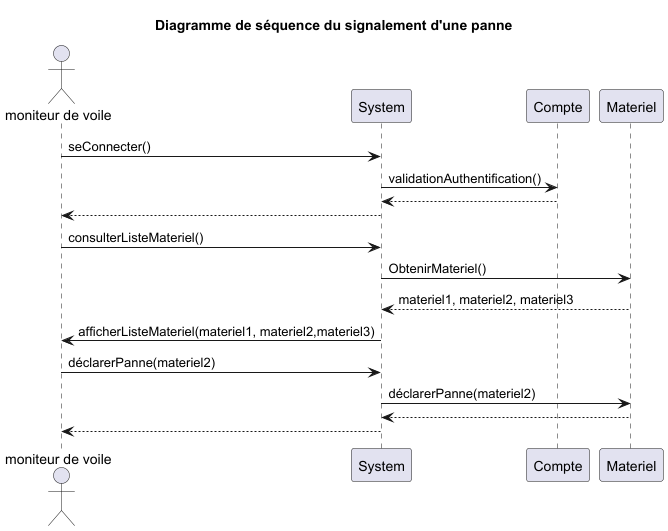

The diagram above was rendered by PlantUML. Its source (embedded in the PNG):
@startuml
'https://plantuml.com/sequence-diagram

title : Diagramme de séquence du signalement d'une panne

actor "moniteur de voile" as mono

mono -> System : seConnecter()
System -> Compte : validationAuthentification()
return
System --> mono
mono -> System : consulterListeMateriel()
System -> Materiel : ObtenirMateriel()
return materiel1, materiel2, materiel3
System -> mono : afficherListeMateriel(materiel1, materiel2,materiel3)
mono -> System : déclarerPanne(materiel2)
System -> Materiel : déclarerPanne(materiel2)
return
System --> mono


@enduml